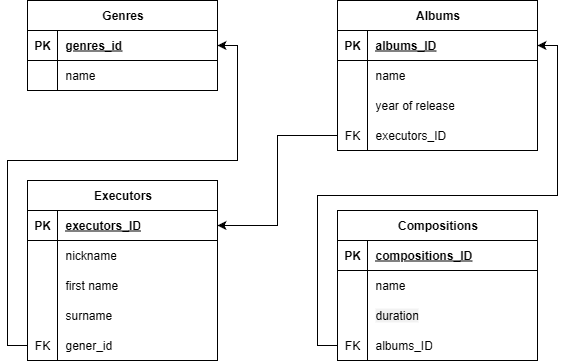

The diagram above was exported from draw.io. Its source (the exported page's mxGraphModel, read from the mxfile embedded in the PNG):
<mxGraphModel dx="1426" dy="768" grid="1" gridSize="10" guides="1" tooltips="1" connect="1" arrows="1" fold="1" page="1" pageScale="1" pageWidth="827" pageHeight="1169" math="0" shadow="0">
  <root>
    <mxCell id="0" />
    <mxCell id="1" parent="0" />
    <mxCell id="j6kt7Hon85RbokkgKL8k-1" value="Genres" style="shape=table;startSize=30;container=1;collapsible=1;childLayout=tableLayout;fixedRows=1;rowLines=0;fontStyle=1;align=center;resizeLast=1;html=1;" parent="1" vertex="1">
      <mxGeometry x="50" y="40" width="190" height="90" as="geometry" />
    </mxCell>
    <mxCell id="j6kt7Hon85RbokkgKL8k-2" value="" style="shape=tableRow;horizontal=0;startSize=0;swimlaneHead=0;swimlaneBody=0;fillColor=none;collapsible=0;dropTarget=0;points=[[0,0.5],[1,0.5]];portConstraint=eastwest;top=0;left=0;right=0;bottom=1;" parent="j6kt7Hon85RbokkgKL8k-1" vertex="1">
      <mxGeometry y="30" width="190" height="30" as="geometry" />
    </mxCell>
    <mxCell id="j6kt7Hon85RbokkgKL8k-3" value="PK" style="shape=partialRectangle;connectable=0;fillColor=none;top=0;left=0;bottom=0;right=0;fontStyle=1;overflow=hidden;whiteSpace=wrap;html=1;" parent="j6kt7Hon85RbokkgKL8k-2" vertex="1">
      <mxGeometry width="30" height="30" as="geometry">
        <mxRectangle width="30" height="30" as="alternateBounds" />
      </mxGeometry>
    </mxCell>
    <mxCell id="j6kt7Hon85RbokkgKL8k-4" value="genres_id" style="shape=partialRectangle;connectable=0;fillColor=none;top=0;left=0;bottom=0;right=0;align=left;spacingLeft=6;fontStyle=5;overflow=hidden;whiteSpace=wrap;html=1;" parent="j6kt7Hon85RbokkgKL8k-2" vertex="1">
      <mxGeometry x="30" width="160" height="30" as="geometry">
        <mxRectangle width="160" height="30" as="alternateBounds" />
      </mxGeometry>
    </mxCell>
    <mxCell id="j6kt7Hon85RbokkgKL8k-5" value="" style="shape=tableRow;horizontal=0;startSize=0;swimlaneHead=0;swimlaneBody=0;fillColor=none;collapsible=0;dropTarget=0;points=[[0,0.5],[1,0.5]];portConstraint=eastwest;top=0;left=0;right=0;bottom=0;" parent="j6kt7Hon85RbokkgKL8k-1" vertex="1">
      <mxGeometry y="60" width="190" height="30" as="geometry" />
    </mxCell>
    <mxCell id="j6kt7Hon85RbokkgKL8k-6" value="" style="shape=partialRectangle;connectable=0;fillColor=none;top=0;left=0;bottom=0;right=0;editable=1;overflow=hidden;whiteSpace=wrap;html=1;" parent="j6kt7Hon85RbokkgKL8k-5" vertex="1">
      <mxGeometry width="30" height="30" as="geometry">
        <mxRectangle width="30" height="30" as="alternateBounds" />
      </mxGeometry>
    </mxCell>
    <mxCell id="j6kt7Hon85RbokkgKL8k-7" value="name" style="shape=partialRectangle;connectable=0;fillColor=none;top=0;left=0;bottom=0;right=0;align=left;spacingLeft=6;overflow=hidden;whiteSpace=wrap;html=1;" parent="j6kt7Hon85RbokkgKL8k-5" vertex="1">
      <mxGeometry x="30" width="160" height="30" as="geometry">
        <mxRectangle width="160" height="30" as="alternateBounds" />
      </mxGeometry>
    </mxCell>
    <mxCell id="j6kt7Hon85RbokkgKL8k-14" value="Executors" style="shape=table;startSize=30;container=1;collapsible=1;childLayout=tableLayout;fixedRows=1;rowLines=0;fontStyle=1;align=center;resizeLast=1;html=1;" parent="1" vertex="1">
      <mxGeometry x="50" y="220" width="190" height="180" as="geometry" />
    </mxCell>
    <mxCell id="j6kt7Hon85RbokkgKL8k-15" value="" style="shape=tableRow;horizontal=0;startSize=0;swimlaneHead=0;swimlaneBody=0;fillColor=none;collapsible=0;dropTarget=0;points=[[0,0.5],[1,0.5]];portConstraint=eastwest;top=0;left=0;right=0;bottom=1;" parent="j6kt7Hon85RbokkgKL8k-14" vertex="1">
      <mxGeometry y="30" width="190" height="30" as="geometry" />
    </mxCell>
    <mxCell id="j6kt7Hon85RbokkgKL8k-16" value="PK" style="shape=partialRectangle;connectable=0;fillColor=none;top=0;left=0;bottom=0;right=0;fontStyle=1;overflow=hidden;whiteSpace=wrap;html=1;" parent="j6kt7Hon85RbokkgKL8k-15" vertex="1">
      <mxGeometry width="30" height="30" as="geometry">
        <mxRectangle width="30" height="30" as="alternateBounds" />
      </mxGeometry>
    </mxCell>
    <mxCell id="j6kt7Hon85RbokkgKL8k-17" value="&lt;span style=&quot;text-align: center; text-wrap-mode: nowrap;&quot;&gt;executors_&lt;/span&gt;ID" style="shape=partialRectangle;connectable=0;fillColor=none;top=0;left=0;bottom=0;right=0;align=left;spacingLeft=6;fontStyle=5;overflow=hidden;whiteSpace=wrap;html=1;" parent="j6kt7Hon85RbokkgKL8k-15" vertex="1">
      <mxGeometry x="30" width="160" height="30" as="geometry">
        <mxRectangle width="160" height="30" as="alternateBounds" />
      </mxGeometry>
    </mxCell>
    <mxCell id="j6kt7Hon85RbokkgKL8k-18" value="" style="shape=tableRow;horizontal=0;startSize=0;swimlaneHead=0;swimlaneBody=0;fillColor=none;collapsible=0;dropTarget=0;points=[[0,0.5],[1,0.5]];portConstraint=eastwest;top=0;left=0;right=0;bottom=0;" parent="j6kt7Hon85RbokkgKL8k-14" vertex="1">
      <mxGeometry y="60" width="190" height="30" as="geometry" />
    </mxCell>
    <mxCell id="j6kt7Hon85RbokkgKL8k-19" value="" style="shape=partialRectangle;connectable=0;fillColor=none;top=0;left=0;bottom=0;right=0;editable=1;overflow=hidden;whiteSpace=wrap;html=1;" parent="j6kt7Hon85RbokkgKL8k-18" vertex="1">
      <mxGeometry width="30" height="30" as="geometry">
        <mxRectangle width="30" height="30" as="alternateBounds" />
      </mxGeometry>
    </mxCell>
    <mxCell id="j6kt7Hon85RbokkgKL8k-20" value="nickname" style="shape=partialRectangle;connectable=0;fillColor=none;top=0;left=0;bottom=0;right=0;align=left;spacingLeft=6;overflow=hidden;whiteSpace=wrap;html=1;" parent="j6kt7Hon85RbokkgKL8k-18" vertex="1">
      <mxGeometry x="30" width="160" height="30" as="geometry">
        <mxRectangle width="160" height="30" as="alternateBounds" />
      </mxGeometry>
    </mxCell>
    <mxCell id="j6kt7Hon85RbokkgKL8k-21" value="" style="shape=tableRow;horizontal=0;startSize=0;swimlaneHead=0;swimlaneBody=0;fillColor=none;collapsible=0;dropTarget=0;points=[[0,0.5],[1,0.5]];portConstraint=eastwest;top=0;left=0;right=0;bottom=0;" parent="j6kt7Hon85RbokkgKL8k-14" vertex="1">
      <mxGeometry y="90" width="190" height="30" as="geometry" />
    </mxCell>
    <mxCell id="j6kt7Hon85RbokkgKL8k-22" value="" style="shape=partialRectangle;connectable=0;fillColor=none;top=0;left=0;bottom=0;right=0;editable=1;overflow=hidden;whiteSpace=wrap;html=1;" parent="j6kt7Hon85RbokkgKL8k-21" vertex="1">
      <mxGeometry width="30" height="30" as="geometry">
        <mxRectangle width="30" height="30" as="alternateBounds" />
      </mxGeometry>
    </mxCell>
    <mxCell id="j6kt7Hon85RbokkgKL8k-23" value="first name" style="shape=partialRectangle;connectable=0;fillColor=none;top=0;left=0;bottom=0;right=0;align=left;spacingLeft=6;overflow=hidden;whiteSpace=wrap;html=1;" parent="j6kt7Hon85RbokkgKL8k-21" vertex="1">
      <mxGeometry x="30" width="160" height="30" as="geometry">
        <mxRectangle width="160" height="30" as="alternateBounds" />
      </mxGeometry>
    </mxCell>
    <mxCell id="j6kt7Hon85RbokkgKL8k-24" value="" style="shape=tableRow;horizontal=0;startSize=0;swimlaneHead=0;swimlaneBody=0;fillColor=none;collapsible=0;dropTarget=0;points=[[0,0.5],[1,0.5]];portConstraint=eastwest;top=0;left=0;right=0;bottom=0;" parent="j6kt7Hon85RbokkgKL8k-14" vertex="1">
      <mxGeometry y="120" width="190" height="30" as="geometry" />
    </mxCell>
    <mxCell id="j6kt7Hon85RbokkgKL8k-25" value="" style="shape=partialRectangle;connectable=0;fillColor=none;top=0;left=0;bottom=0;right=0;editable=1;overflow=hidden;whiteSpace=wrap;html=1;" parent="j6kt7Hon85RbokkgKL8k-24" vertex="1">
      <mxGeometry width="30" height="30" as="geometry">
        <mxRectangle width="30" height="30" as="alternateBounds" />
      </mxGeometry>
    </mxCell>
    <mxCell id="j6kt7Hon85RbokkgKL8k-26" value="surname" style="shape=partialRectangle;connectable=0;fillColor=none;top=0;left=0;bottom=0;right=0;align=left;spacingLeft=6;overflow=hidden;whiteSpace=wrap;html=1;" parent="j6kt7Hon85RbokkgKL8k-24" vertex="1">
      <mxGeometry x="30" width="160" height="30" as="geometry">
        <mxRectangle width="160" height="30" as="alternateBounds" />
      </mxGeometry>
    </mxCell>
    <mxCell id="d9JxLoI3iiLZ_zB7pi3p-1" style="shape=tableRow;horizontal=0;startSize=0;swimlaneHead=0;swimlaneBody=0;fillColor=none;collapsible=0;dropTarget=0;points=[[0,0.5],[1,0.5]];portConstraint=eastwest;top=0;left=0;right=0;bottom=0;" vertex="1" parent="j6kt7Hon85RbokkgKL8k-14">
      <mxGeometry y="150" width="190" height="30" as="geometry" />
    </mxCell>
    <mxCell id="d9JxLoI3iiLZ_zB7pi3p-2" value="FK" style="shape=partialRectangle;connectable=0;fillColor=none;top=0;left=0;bottom=0;right=0;editable=1;overflow=hidden;whiteSpace=wrap;html=1;" vertex="1" parent="d9JxLoI3iiLZ_zB7pi3p-1">
      <mxGeometry width="30" height="30" as="geometry">
        <mxRectangle width="30" height="30" as="alternateBounds" />
      </mxGeometry>
    </mxCell>
    <mxCell id="d9JxLoI3iiLZ_zB7pi3p-3" value="gener_id" style="shape=partialRectangle;connectable=0;fillColor=none;top=0;left=0;bottom=0;right=0;align=left;spacingLeft=6;overflow=hidden;whiteSpace=wrap;html=1;" vertex="1" parent="d9JxLoI3iiLZ_zB7pi3p-1">
      <mxGeometry x="30" width="160" height="30" as="geometry">
        <mxRectangle width="160" height="30" as="alternateBounds" />
      </mxGeometry>
    </mxCell>
    <mxCell id="j6kt7Hon85RbokkgKL8k-40" value="Compositions" style="shape=table;startSize=30;container=1;collapsible=1;childLayout=tableLayout;fixedRows=1;rowLines=0;fontStyle=1;align=center;resizeLast=1;html=1;" parent="1" vertex="1">
      <mxGeometry x="360" y="250" width="200" height="150" as="geometry" />
    </mxCell>
    <mxCell id="j6kt7Hon85RbokkgKL8k-41" value="" style="shape=tableRow;horizontal=0;startSize=0;swimlaneHead=0;swimlaneBody=0;fillColor=none;collapsible=0;dropTarget=0;points=[[0,0.5],[1,0.5]];portConstraint=eastwest;top=0;left=0;right=0;bottom=1;" parent="j6kt7Hon85RbokkgKL8k-40" vertex="1">
      <mxGeometry y="30" width="200" height="30" as="geometry" />
    </mxCell>
    <mxCell id="j6kt7Hon85RbokkgKL8k-42" value="PK" style="shape=partialRectangle;connectable=0;fillColor=none;top=0;left=0;bottom=0;right=0;fontStyle=1;overflow=hidden;whiteSpace=wrap;html=1;" parent="j6kt7Hon85RbokkgKL8k-41" vertex="1">
      <mxGeometry width="30" height="30" as="geometry">
        <mxRectangle width="30" height="30" as="alternateBounds" />
      </mxGeometry>
    </mxCell>
    <mxCell id="j6kt7Hon85RbokkgKL8k-43" value="&lt;span style=&quot;text-align: center; text-wrap-mode: nowrap;&quot;&gt;compositions_&lt;/span&gt;ID" style="shape=partialRectangle;connectable=0;fillColor=none;top=0;left=0;bottom=0;right=0;align=left;spacingLeft=6;fontStyle=5;overflow=hidden;whiteSpace=wrap;html=1;" parent="j6kt7Hon85RbokkgKL8k-41" vertex="1">
      <mxGeometry x="30" width="170" height="30" as="geometry">
        <mxRectangle width="170" height="30" as="alternateBounds" />
      </mxGeometry>
    </mxCell>
    <mxCell id="j6kt7Hon85RbokkgKL8k-44" value="" style="shape=tableRow;horizontal=0;startSize=0;swimlaneHead=0;swimlaneBody=0;fillColor=none;collapsible=0;dropTarget=0;points=[[0,0.5],[1,0.5]];portConstraint=eastwest;top=0;left=0;right=0;bottom=0;" parent="j6kt7Hon85RbokkgKL8k-40" vertex="1">
      <mxGeometry y="60" width="200" height="30" as="geometry" />
    </mxCell>
    <mxCell id="j6kt7Hon85RbokkgKL8k-45" value="" style="shape=partialRectangle;connectable=0;fillColor=none;top=0;left=0;bottom=0;right=0;editable=1;overflow=hidden;whiteSpace=wrap;html=1;" parent="j6kt7Hon85RbokkgKL8k-44" vertex="1">
      <mxGeometry width="30" height="30" as="geometry">
        <mxRectangle width="30" height="30" as="alternateBounds" />
      </mxGeometry>
    </mxCell>
    <mxCell id="j6kt7Hon85RbokkgKL8k-46" value="name" style="shape=partialRectangle;connectable=0;fillColor=none;top=0;left=0;bottom=0;right=0;align=left;spacingLeft=6;overflow=hidden;whiteSpace=wrap;html=1;" parent="j6kt7Hon85RbokkgKL8k-44" vertex="1">
      <mxGeometry x="30" width="170" height="30" as="geometry">
        <mxRectangle width="170" height="30" as="alternateBounds" />
      </mxGeometry>
    </mxCell>
    <mxCell id="j6kt7Hon85RbokkgKL8k-47" value="" style="shape=tableRow;horizontal=0;startSize=0;swimlaneHead=0;swimlaneBody=0;fillColor=none;collapsible=0;dropTarget=0;points=[[0,0.5],[1,0.5]];portConstraint=eastwest;top=0;left=0;right=0;bottom=0;" parent="j6kt7Hon85RbokkgKL8k-40" vertex="1">
      <mxGeometry y="90" width="200" height="30" as="geometry" />
    </mxCell>
    <mxCell id="j6kt7Hon85RbokkgKL8k-48" value="" style="shape=partialRectangle;connectable=0;fillColor=none;top=0;left=0;bottom=0;right=0;editable=1;overflow=hidden;whiteSpace=wrap;html=1;" parent="j6kt7Hon85RbokkgKL8k-47" vertex="1">
      <mxGeometry width="30" height="30" as="geometry">
        <mxRectangle width="30" height="30" as="alternateBounds" />
      </mxGeometry>
    </mxCell>
    <mxCell id="j6kt7Hon85RbokkgKL8k-49" value="&lt;span style=&quot;font-family: &amp;quot;YS Text&amp;quot;, -apple-system, BlinkMacSystemFont, Arial, Helvetica, &amp;quot;Arial Unicode MS&amp;quot;, sans-serif; white-space-collapse: preserve; background-color: rgba(0, 0, 0, 0.05);&quot;&gt;&lt;font&gt;duration&lt;/font&gt;&lt;/span&gt;" style="shape=partialRectangle;connectable=0;fillColor=none;top=0;left=0;bottom=0;right=0;align=left;spacingLeft=6;overflow=hidden;whiteSpace=wrap;html=1;" parent="j6kt7Hon85RbokkgKL8k-47" vertex="1">
      <mxGeometry x="30" width="170" height="30" as="geometry">
        <mxRectangle width="170" height="30" as="alternateBounds" />
      </mxGeometry>
    </mxCell>
    <mxCell id="d9JxLoI3iiLZ_zB7pi3p-12" style="shape=tableRow;horizontal=0;startSize=0;swimlaneHead=0;swimlaneBody=0;fillColor=none;collapsible=0;dropTarget=0;points=[[0,0.5],[1,0.5]];portConstraint=eastwest;top=0;left=0;right=0;bottom=0;" vertex="1" parent="j6kt7Hon85RbokkgKL8k-40">
      <mxGeometry y="120" width="200" height="30" as="geometry" />
    </mxCell>
    <mxCell id="d9JxLoI3iiLZ_zB7pi3p-13" value="FK" style="shape=partialRectangle;connectable=0;fillColor=none;top=0;left=0;bottom=0;right=0;editable=1;overflow=hidden;whiteSpace=wrap;html=1;" vertex="1" parent="d9JxLoI3iiLZ_zB7pi3p-12">
      <mxGeometry width="30" height="30" as="geometry">
        <mxRectangle width="30" height="30" as="alternateBounds" />
      </mxGeometry>
    </mxCell>
    <mxCell id="d9JxLoI3iiLZ_zB7pi3p-14" value="&lt;span style=&quot;text-wrap-mode: nowrap; text-align: center;&quot;&gt;albums_&lt;/span&gt;ID" style="shape=partialRectangle;connectable=0;fillColor=none;top=0;left=0;bottom=0;right=0;align=left;spacingLeft=6;overflow=hidden;whiteSpace=wrap;html=1;" vertex="1" parent="d9JxLoI3iiLZ_zB7pi3p-12">
      <mxGeometry x="30" width="170" height="30" as="geometry">
        <mxRectangle width="170" height="30" as="alternateBounds" />
      </mxGeometry>
    </mxCell>
    <mxCell id="j6kt7Hon85RbokkgKL8k-27" value="Albums" style="shape=table;startSize=30;container=1;collapsible=1;childLayout=tableLayout;fixedRows=1;rowLines=0;fontStyle=1;align=center;resizeLast=1;html=1;" parent="1" vertex="1">
      <mxGeometry x="360" y="40" width="200" height="150" as="geometry" />
    </mxCell>
    <mxCell id="j6kt7Hon85RbokkgKL8k-28" value="" style="shape=tableRow;horizontal=0;startSize=0;swimlaneHead=0;swimlaneBody=0;fillColor=none;collapsible=0;dropTarget=0;points=[[0,0.5],[1,0.5]];portConstraint=eastwest;top=0;left=0;right=0;bottom=1;" parent="j6kt7Hon85RbokkgKL8k-27" vertex="1">
      <mxGeometry y="30" width="200" height="30" as="geometry" />
    </mxCell>
    <mxCell id="j6kt7Hon85RbokkgKL8k-29" value="PK" style="shape=partialRectangle;connectable=0;fillColor=none;top=0;left=0;bottom=0;right=0;fontStyle=1;overflow=hidden;whiteSpace=wrap;html=1;" parent="j6kt7Hon85RbokkgKL8k-28" vertex="1">
      <mxGeometry width="30" height="30" as="geometry">
        <mxRectangle width="30" height="30" as="alternateBounds" />
      </mxGeometry>
    </mxCell>
    <mxCell id="j6kt7Hon85RbokkgKL8k-30" value="&lt;span style=&quot;text-align: center; text-wrap-mode: nowrap;&quot;&gt;albums_&lt;/span&gt;ID" style="shape=partialRectangle;connectable=0;fillColor=none;top=0;left=0;bottom=0;right=0;align=left;spacingLeft=6;fontStyle=5;overflow=hidden;whiteSpace=wrap;html=1;" parent="j6kt7Hon85RbokkgKL8k-28" vertex="1">
      <mxGeometry x="30" width="170" height="30" as="geometry">
        <mxRectangle width="170" height="30" as="alternateBounds" />
      </mxGeometry>
    </mxCell>
    <mxCell id="j6kt7Hon85RbokkgKL8k-31" value="" style="shape=tableRow;horizontal=0;startSize=0;swimlaneHead=0;swimlaneBody=0;fillColor=none;collapsible=0;dropTarget=0;points=[[0,0.5],[1,0.5]];portConstraint=eastwest;top=0;left=0;right=0;bottom=0;" parent="j6kt7Hon85RbokkgKL8k-27" vertex="1">
      <mxGeometry y="60" width="200" height="30" as="geometry" />
    </mxCell>
    <mxCell id="j6kt7Hon85RbokkgKL8k-32" value="" style="shape=partialRectangle;connectable=0;fillColor=none;top=0;left=0;bottom=0;right=0;editable=1;overflow=hidden;whiteSpace=wrap;html=1;" parent="j6kt7Hon85RbokkgKL8k-31" vertex="1">
      <mxGeometry width="30" height="30" as="geometry">
        <mxRectangle width="30" height="30" as="alternateBounds" />
      </mxGeometry>
    </mxCell>
    <mxCell id="j6kt7Hon85RbokkgKL8k-33" value="name" style="shape=partialRectangle;connectable=0;fillColor=none;top=0;left=0;bottom=0;right=0;align=left;spacingLeft=6;overflow=hidden;whiteSpace=wrap;html=1;" parent="j6kt7Hon85RbokkgKL8k-31" vertex="1">
      <mxGeometry x="30" width="170" height="30" as="geometry">
        <mxRectangle width="170" height="30" as="alternateBounds" />
      </mxGeometry>
    </mxCell>
    <mxCell id="j6kt7Hon85RbokkgKL8k-34" value="" style="shape=tableRow;horizontal=0;startSize=0;swimlaneHead=0;swimlaneBody=0;fillColor=none;collapsible=0;dropTarget=0;points=[[0,0.5],[1,0.5]];portConstraint=eastwest;top=0;left=0;right=0;bottom=0;" parent="j6kt7Hon85RbokkgKL8k-27" vertex="1">
      <mxGeometry y="90" width="200" height="30" as="geometry" />
    </mxCell>
    <mxCell id="j6kt7Hon85RbokkgKL8k-35" value="" style="shape=partialRectangle;connectable=0;fillColor=none;top=0;left=0;bottom=0;right=0;editable=1;overflow=hidden;whiteSpace=wrap;html=1;" parent="j6kt7Hon85RbokkgKL8k-34" vertex="1">
      <mxGeometry width="30" height="30" as="geometry">
        <mxRectangle width="30" height="30" as="alternateBounds" />
      </mxGeometry>
    </mxCell>
    <mxCell id="j6kt7Hon85RbokkgKL8k-36" value="year of release" style="shape=partialRectangle;connectable=0;fillColor=none;top=0;left=0;bottom=0;right=0;align=left;spacingLeft=6;overflow=hidden;whiteSpace=wrap;html=1;" parent="j6kt7Hon85RbokkgKL8k-34" vertex="1">
      <mxGeometry x="30" width="170" height="30" as="geometry">
        <mxRectangle width="170" height="30" as="alternateBounds" />
      </mxGeometry>
    </mxCell>
    <mxCell id="d9JxLoI3iiLZ_zB7pi3p-5" style="shape=tableRow;horizontal=0;startSize=0;swimlaneHead=0;swimlaneBody=0;fillColor=none;collapsible=0;dropTarget=0;points=[[0,0.5],[1,0.5]];portConstraint=eastwest;top=0;left=0;right=0;bottom=0;" vertex="1" parent="j6kt7Hon85RbokkgKL8k-27">
      <mxGeometry y="120" width="200" height="30" as="geometry" />
    </mxCell>
    <mxCell id="d9JxLoI3iiLZ_zB7pi3p-6" value="FK" style="shape=partialRectangle;connectable=0;fillColor=none;top=0;left=0;bottom=0;right=0;editable=1;overflow=hidden;whiteSpace=wrap;html=1;" vertex="1" parent="d9JxLoI3iiLZ_zB7pi3p-5">
      <mxGeometry width="30" height="30" as="geometry">
        <mxRectangle width="30" height="30" as="alternateBounds" />
      </mxGeometry>
    </mxCell>
    <mxCell id="d9JxLoI3iiLZ_zB7pi3p-7" value="&lt;span style=&quot;text-wrap-mode: nowrap; text-align: center;&quot;&gt;executors_&lt;/span&gt;ID" style="shape=partialRectangle;connectable=0;fillColor=none;top=0;left=0;bottom=0;right=0;align=left;spacingLeft=6;overflow=hidden;whiteSpace=wrap;html=1;" vertex="1" parent="d9JxLoI3iiLZ_zB7pi3p-5">
      <mxGeometry x="30" width="170" height="30" as="geometry">
        <mxRectangle width="170" height="30" as="alternateBounds" />
      </mxGeometry>
    </mxCell>
    <mxCell id="d9JxLoI3iiLZ_zB7pi3p-8" style="edgeStyle=orthogonalEdgeStyle;rounded=0;orthogonalLoop=1;jettySize=auto;html=1;exitX=0;exitY=0.5;exitDx=0;exitDy=0;entryX=1;entryY=0.5;entryDx=0;entryDy=0;" edge="1" parent="1" source="d9JxLoI3iiLZ_zB7pi3p-5" target="j6kt7Hon85RbokkgKL8k-15">
      <mxGeometry relative="1" as="geometry" />
    </mxCell>
    <mxCell id="d9JxLoI3iiLZ_zB7pi3p-15" style="edgeStyle=orthogonalEdgeStyle;rounded=0;orthogonalLoop=1;jettySize=auto;html=1;exitX=0;exitY=0.5;exitDx=0;exitDy=0;entryX=1;entryY=0.5;entryDx=0;entryDy=0;" edge="1" parent="1" source="d9JxLoI3iiLZ_zB7pi3p-12" target="j6kt7Hon85RbokkgKL8k-28">
      <mxGeometry relative="1" as="geometry" />
    </mxCell>
    <mxCell id="d9JxLoI3iiLZ_zB7pi3p-16" style="edgeStyle=orthogonalEdgeStyle;rounded=0;orthogonalLoop=1;jettySize=auto;html=1;exitX=0;exitY=0.5;exitDx=0;exitDy=0;entryX=1;entryY=0.5;entryDx=0;entryDy=0;" edge="1" parent="1" source="d9JxLoI3iiLZ_zB7pi3p-1" target="j6kt7Hon85RbokkgKL8k-2">
      <mxGeometry relative="1" as="geometry">
        <Array as="points">
          <mxPoint x="30" y="385" />
          <mxPoint x="30" y="200" />
          <mxPoint x="260" y="200" />
          <mxPoint x="260" y="85" />
        </Array>
      </mxGeometry>
    </mxCell>
  </root>
</mxGraphModel>